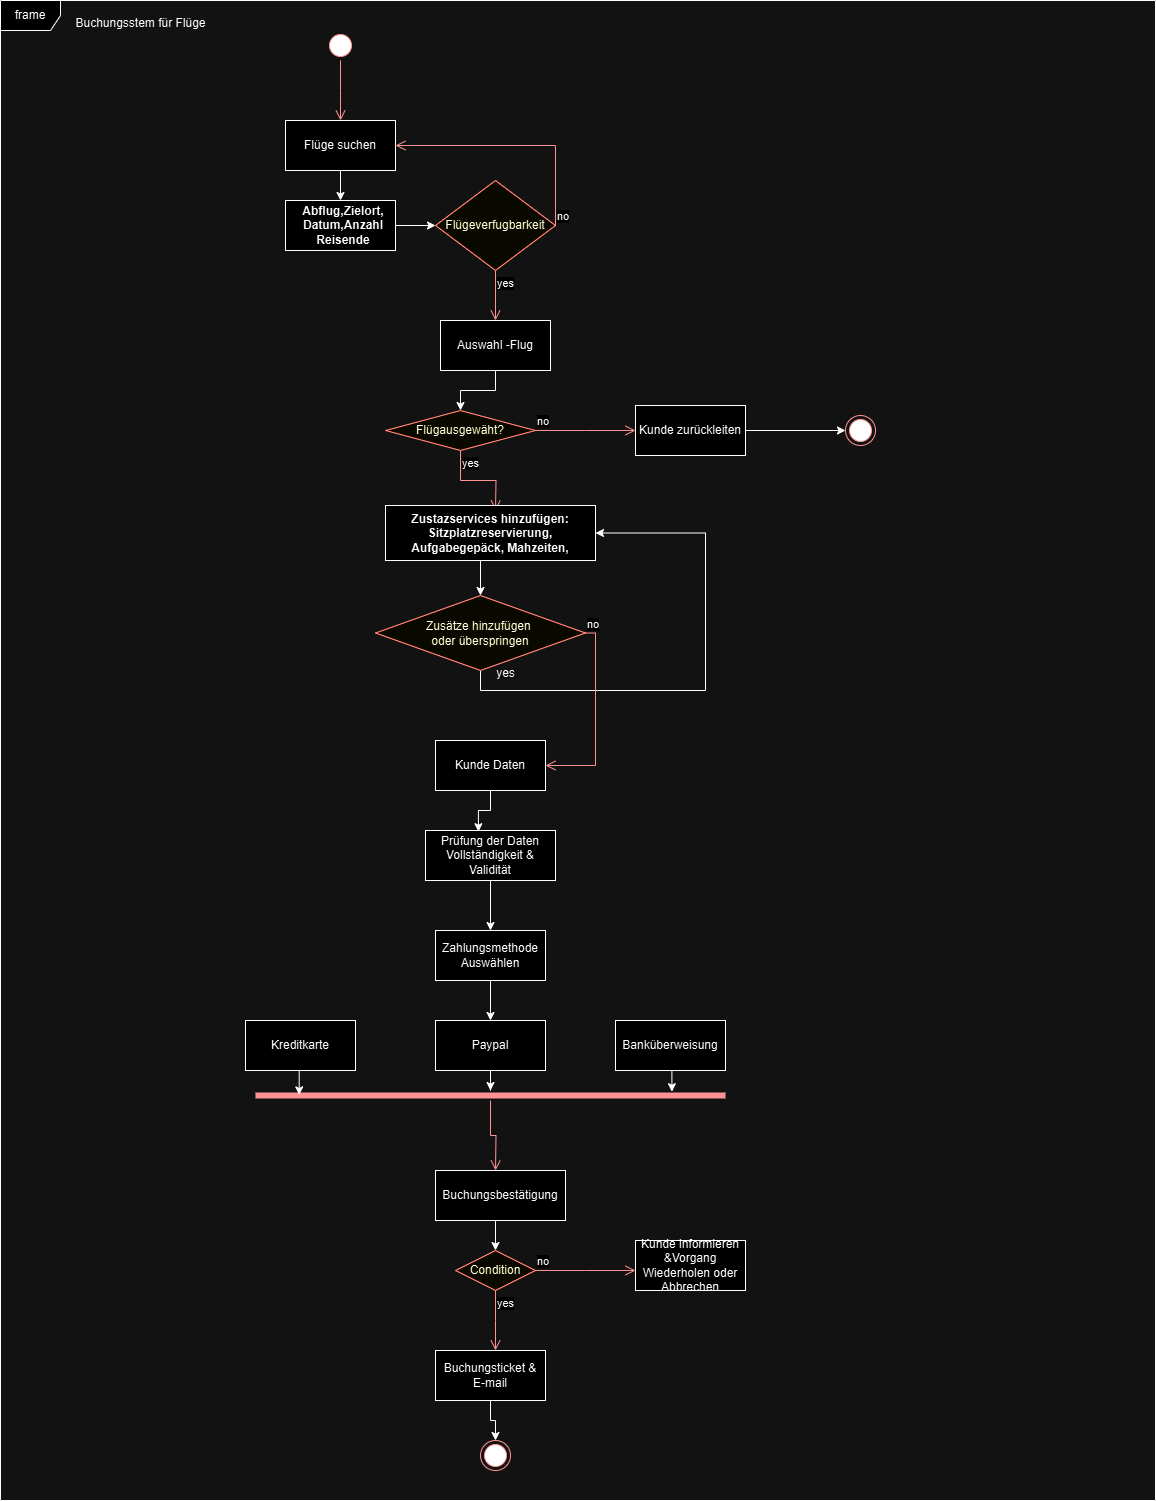

The diagram above was exported from draw.io. Its source (the exported page's mxGraphModel, read from the mxfile embedded in the PNG):
<mxGraphModel dx="1282" dy="531" grid="1" gridSize="10" guides="1" tooltips="1" connect="1" arrows="1" fold="1" page="1" pageScale="1" pageWidth="827" pageHeight="1169" math="0" shadow="0">
  <root>
    <mxCell id="0" />
    <mxCell id="1" parent="0" />
    <mxCell id="F5upNQ_8k2dpbJsfStb7-3" value="frame" style="shape=umlFrame;whiteSpace=wrap;html=1;pointerEvents=0;" parent="1" vertex="1">
      <mxGeometry x="25" y="30" width="1155" height="1500" as="geometry" />
    </mxCell>
    <mxCell id="F5upNQ_8k2dpbJsfStb7-6" style="edgeStyle=orthogonalEdgeStyle;rounded=0;orthogonalLoop=1;jettySize=auto;html=1;exitX=0.5;exitY=1;exitDx=0;exitDy=0;" parent="1" edge="1">
      <mxGeometry relative="1" as="geometry">
        <mxPoint x="755" y="170" as="sourcePoint" />
        <mxPoint x="755" y="170" as="targetPoint" />
      </mxGeometry>
    </mxCell>
    <mxCell id="u0jsqt8AlLEeOmJ4cPfo-5" value="" style="ellipse;html=1;shape=startState;fillColor=#000000;strokeColor=#ff0000;" parent="1" vertex="1">
      <mxGeometry x="350" y="60" width="30" height="30" as="geometry" />
    </mxCell>
    <mxCell id="u0jsqt8AlLEeOmJ4cPfo-6" value="" style="edgeStyle=orthogonalEdgeStyle;html=1;verticalAlign=bottom;endArrow=open;endSize=8;strokeColor=#ff0000;rounded=0;" parent="1" source="u0jsqt8AlLEeOmJ4cPfo-5" edge="1">
      <mxGeometry relative="1" as="geometry">
        <mxPoint x="365" y="150" as="targetPoint" />
      </mxGeometry>
    </mxCell>
    <mxCell id="u0jsqt8AlLEeOmJ4cPfo-24" value="" style="edgeStyle=orthogonalEdgeStyle;rounded=0;orthogonalLoop=1;jettySize=auto;html=1;" parent="1" source="u0jsqt8AlLEeOmJ4cPfo-21" target="u0jsqt8AlLEeOmJ4cPfo-23" edge="1">
      <mxGeometry relative="1" as="geometry" />
    </mxCell>
    <mxCell id="u0jsqt8AlLEeOmJ4cPfo-21" value="Flüge suchen" style="html=1;whiteSpace=wrap;" parent="1" vertex="1">
      <mxGeometry x="310" y="150" width="110" height="50" as="geometry" />
    </mxCell>
    <mxCell id="u0jsqt8AlLEeOmJ4cPfo-22" value="&amp;nbsp; &amp;nbsp; &amp;nbsp; &amp;nbsp; &amp;nbsp; Buchungsstem für Flüge&amp;nbsp;" style="text;html=1;align=center;verticalAlign=middle;resizable=0;points=[];autosize=1;strokeColor=none;fillColor=none;" parent="1" vertex="1">
      <mxGeometry x="55" y="38" width="190" height="30" as="geometry" />
    </mxCell>
    <mxCell id="u0jsqt8AlLEeOmJ4cPfo-29" style="edgeStyle=orthogonalEdgeStyle;rounded=0;orthogonalLoop=1;jettySize=auto;html=1;exitX=1;exitY=0.5;exitDx=0;exitDy=0;entryX=0;entryY=0.5;entryDx=0;entryDy=0;" parent="1" source="u0jsqt8AlLEeOmJ4cPfo-23" target="u0jsqt8AlLEeOmJ4cPfo-26" edge="1">
      <mxGeometry relative="1" as="geometry" />
    </mxCell>
    <mxCell id="u0jsqt8AlLEeOmJ4cPfo-23" value="" style="html=1;whiteSpace=wrap;" parent="1" vertex="1">
      <mxGeometry x="310" y="230" width="110" height="50" as="geometry" />
    </mxCell>
    <mxCell id="u0jsqt8AlLEeOmJ4cPfo-25" value="&lt;b&gt;Abflug,Zielort, Datum,Anzahl Reisende&lt;/b&gt;" style="text;strokeColor=none;align=center;fillColor=none;html=1;verticalAlign=middle;whiteSpace=wrap;rounded=0;" parent="1" vertex="1">
      <mxGeometry x="338" y="240" width="60" height="30" as="geometry" />
    </mxCell>
    <mxCell id="u0jsqt8AlLEeOmJ4cPfo-26" value="Flügeverfugbarkeit" style="rhombus;whiteSpace=wrap;html=1;fontColor=#000000;fillColor=#ffffc0;strokeColor=#ff0000;" parent="1" vertex="1">
      <mxGeometry x="460" y="210" width="120" height="90" as="geometry" />
    </mxCell>
    <mxCell id="u0jsqt8AlLEeOmJ4cPfo-27" value="no" style="edgeStyle=orthogonalEdgeStyle;html=1;align=left;verticalAlign=bottom;endArrow=open;endSize=8;strokeColor=#ff0000;rounded=0;entryX=1;entryY=0.5;entryDx=0;entryDy=0;" parent="1" target="u0jsqt8AlLEeOmJ4cPfo-21" edge="1">
      <mxGeometry x="-1" relative="1" as="geometry">
        <mxPoint x="540" y="180" as="targetPoint" />
        <mxPoint x="580" y="255" as="sourcePoint" />
        <Array as="points">
          <mxPoint x="580" y="175" />
        </Array>
      </mxGeometry>
    </mxCell>
    <mxCell id="u0jsqt8AlLEeOmJ4cPfo-28" value="yes" style="edgeStyle=orthogonalEdgeStyle;html=1;align=left;verticalAlign=top;endArrow=open;endSize=8;strokeColor=#ff0000;rounded=0;entryX=0.5;entryY=0;entryDx=0;entryDy=0;" parent="1" source="u0jsqt8AlLEeOmJ4cPfo-26" target="u0jsqt8AlLEeOmJ4cPfo-30" edge="1">
      <mxGeometry x="-1" relative="1" as="geometry">
        <mxPoint x="501" y="340" as="targetPoint" />
        <Array as="points" />
      </mxGeometry>
    </mxCell>
    <mxCell id="u0jsqt8AlLEeOmJ4cPfo-34" style="edgeStyle=orthogonalEdgeStyle;rounded=0;orthogonalLoop=1;jettySize=auto;html=1;exitX=0.5;exitY=1;exitDx=0;exitDy=0;entryX=0.5;entryY=0;entryDx=0;entryDy=0;" parent="1" source="u0jsqt8AlLEeOmJ4cPfo-30" target="u0jsqt8AlLEeOmJ4cPfo-31" edge="1">
      <mxGeometry relative="1" as="geometry" />
    </mxCell>
    <mxCell id="u0jsqt8AlLEeOmJ4cPfo-30" value="Auswahl -Flug" style="html=1;whiteSpace=wrap;" parent="1" vertex="1">
      <mxGeometry x="465" y="350" width="110" height="50" as="geometry" />
    </mxCell>
    <mxCell id="u0jsqt8AlLEeOmJ4cPfo-31" value="Flügausgewäht?" style="rhombus;whiteSpace=wrap;html=1;fontColor=#000000;fillColor=#ffffc0;strokeColor=#ff0000;" parent="1" vertex="1">
      <mxGeometry x="410" y="440" width="150" height="40" as="geometry" />
    </mxCell>
    <mxCell id="u0jsqt8AlLEeOmJ4cPfo-32" value="no" style="edgeStyle=orthogonalEdgeStyle;html=1;align=left;verticalAlign=bottom;endArrow=open;endSize=8;strokeColor=#ff0000;rounded=0;" parent="1" source="u0jsqt8AlLEeOmJ4cPfo-31" edge="1">
      <mxGeometry x="-1" relative="1" as="geometry">
        <mxPoint x="660" y="460" as="targetPoint" />
      </mxGeometry>
    </mxCell>
    <mxCell id="u0jsqt8AlLEeOmJ4cPfo-33" value="yes" style="edgeStyle=orthogonalEdgeStyle;html=1;align=left;verticalAlign=top;endArrow=open;endSize=8;strokeColor=#ff0000;rounded=0;" parent="1" source="u0jsqt8AlLEeOmJ4cPfo-31" edge="1">
      <mxGeometry x="-1" relative="1" as="geometry">
        <mxPoint x="520" y="540" as="targetPoint" />
      </mxGeometry>
    </mxCell>
    <mxCell id="u0jsqt8AlLEeOmJ4cPfo-39" style="edgeStyle=orthogonalEdgeStyle;rounded=0;orthogonalLoop=1;jettySize=auto;html=1;exitX=0.5;exitY=1;exitDx=0;exitDy=0;entryX=0.5;entryY=0;entryDx=0;entryDy=0;" parent="1" source="u0jsqt8AlLEeOmJ4cPfo-35" target="u0jsqt8AlLEeOmJ4cPfo-36" edge="1">
      <mxGeometry relative="1" as="geometry" />
    </mxCell>
    <mxCell id="u0jsqt8AlLEeOmJ4cPfo-35" value="&lt;b&gt;Zustazservices hinzufügen:&lt;/b&gt;&lt;div&gt;&lt;b&gt;Sitzplatzreservierung, Aufgabegepäck, Mahzeiten,&lt;/b&gt;&lt;/div&gt;" style="html=1;whiteSpace=wrap;" parent="1" vertex="1">
      <mxGeometry x="410" y="535" width="210" height="55" as="geometry" />
    </mxCell>
    <mxCell id="u0jsqt8AlLEeOmJ4cPfo-42" style="edgeStyle=orthogonalEdgeStyle;rounded=0;orthogonalLoop=1;jettySize=auto;html=1;exitX=0.5;exitY=1;exitDx=0;exitDy=0;entryX=1;entryY=0.5;entryDx=0;entryDy=0;" parent="1" source="u0jsqt8AlLEeOmJ4cPfo-36" target="u0jsqt8AlLEeOmJ4cPfo-35" edge="1">
      <mxGeometry relative="1" as="geometry">
        <Array as="points">
          <mxPoint x="505" y="720" />
          <mxPoint x="730" y="720" />
          <mxPoint x="730" y="563" />
        </Array>
      </mxGeometry>
    </mxCell>
    <mxCell id="u0jsqt8AlLEeOmJ4cPfo-36" value="Zusätze hinzufügen&amp;nbsp;&lt;div&gt;oder überspringen&lt;/div&gt;" style="rhombus;whiteSpace=wrap;html=1;fontColor=#000000;fillColor=#ffffc0;strokeColor=#ff0000;" parent="1" vertex="1">
      <mxGeometry x="400" y="625" width="210" height="75" as="geometry" />
    </mxCell>
    <mxCell id="u0jsqt8AlLEeOmJ4cPfo-37" value="no" style="edgeStyle=orthogonalEdgeStyle;html=1;align=left;verticalAlign=bottom;endArrow=open;endSize=8;strokeColor=#ff0000;rounded=0;entryX=1;entryY=0.5;entryDx=0;entryDy=0;exitX=1;exitY=0.5;exitDx=0;exitDy=0;" parent="1" source="u0jsqt8AlLEeOmJ4cPfo-36" target="u0jsqt8AlLEeOmJ4cPfo-43" edge="1">
      <mxGeometry x="-1" relative="1" as="geometry">
        <mxPoint x="660" y="650" as="targetPoint" />
      </mxGeometry>
    </mxCell>
    <mxCell id="u0jsqt8AlLEeOmJ4cPfo-43" value="Kunde Daten" style="html=1;whiteSpace=wrap;" parent="1" vertex="1">
      <mxGeometry x="460" y="770" width="110" height="50" as="geometry" />
    </mxCell>
    <mxCell id="u0jsqt8AlLEeOmJ4cPfo-44" value="yes" style="text;html=1;align=center;verticalAlign=middle;resizable=0;points=[];autosize=1;strokeColor=none;fillColor=none;" parent="1" vertex="1">
      <mxGeometry x="510" y="688" width="40" height="30" as="geometry" />
    </mxCell>
    <mxCell id="u0jsqt8AlLEeOmJ4cPfo-49" style="edgeStyle=orthogonalEdgeStyle;rounded=0;orthogonalLoop=1;jettySize=auto;html=1;exitX=0.5;exitY=1;exitDx=0;exitDy=0;entryX=0.5;entryY=0;entryDx=0;entryDy=0;" parent="1" source="u0jsqt8AlLEeOmJ4cPfo-45" target="u0jsqt8AlLEeOmJ4cPfo-48" edge="1">
      <mxGeometry relative="1" as="geometry" />
    </mxCell>
    <mxCell id="u0jsqt8AlLEeOmJ4cPfo-45" value="Prüfung der Daten&lt;div&gt;Vollständigkeit &amp;amp; Validität&lt;/div&gt;" style="html=1;whiteSpace=wrap;" parent="1" vertex="1">
      <mxGeometry x="450" y="860" width="130" height="50" as="geometry" />
    </mxCell>
    <mxCell id="u0jsqt8AlLEeOmJ4cPfo-46" style="edgeStyle=orthogonalEdgeStyle;rounded=0;orthogonalLoop=1;jettySize=auto;html=1;exitX=0.5;exitY=1;exitDx=0;exitDy=0;entryX=0.407;entryY=0.024;entryDx=0;entryDy=0;entryPerimeter=0;" parent="1" source="u0jsqt8AlLEeOmJ4cPfo-43" target="u0jsqt8AlLEeOmJ4cPfo-45" edge="1">
      <mxGeometry relative="1" as="geometry" />
    </mxCell>
    <mxCell id="u0jsqt8AlLEeOmJ4cPfo-55" style="edgeStyle=orthogonalEdgeStyle;rounded=0;orthogonalLoop=1;jettySize=auto;html=1;exitX=0.5;exitY=1;exitDx=0;exitDy=0;entryX=0.5;entryY=0;entryDx=0;entryDy=0;" parent="1" source="u0jsqt8AlLEeOmJ4cPfo-48" target="u0jsqt8AlLEeOmJ4cPfo-53" edge="1">
      <mxGeometry relative="1" as="geometry" />
    </mxCell>
    <mxCell id="u0jsqt8AlLEeOmJ4cPfo-48" value="Zahlungsmethode Auswählen" style="html=1;whiteSpace=wrap;" parent="1" vertex="1">
      <mxGeometry x="460" y="960" width="110" height="50" as="geometry" />
    </mxCell>
    <mxCell id="u0jsqt8AlLEeOmJ4cPfo-50" value="Kreditkarte" style="html=1;whiteSpace=wrap;" parent="1" vertex="1">
      <mxGeometry x="270" y="1050" width="110" height="50" as="geometry" />
    </mxCell>
    <mxCell id="u0jsqt8AlLEeOmJ4cPfo-58" style="edgeStyle=orthogonalEdgeStyle;rounded=0;orthogonalLoop=1;jettySize=auto;html=1;exitX=0.5;exitY=1;exitDx=0;exitDy=0;" parent="1" source="u0jsqt8AlLEeOmJ4cPfo-53" target="u0jsqt8AlLEeOmJ4cPfo-56" edge="1">
      <mxGeometry relative="1" as="geometry" />
    </mxCell>
    <mxCell id="u0jsqt8AlLEeOmJ4cPfo-53" value="Paypal" style="html=1;whiteSpace=wrap;" parent="1" vertex="1">
      <mxGeometry x="460" y="1050" width="110" height="50" as="geometry" />
    </mxCell>
    <mxCell id="u0jsqt8AlLEeOmJ4cPfo-54" value="Banküberweisung" style="html=1;whiteSpace=wrap;" parent="1" vertex="1">
      <mxGeometry x="640" y="1050" width="110" height="50" as="geometry" />
    </mxCell>
    <mxCell id="u0jsqt8AlLEeOmJ4cPfo-56" value="" style="shape=line;html=1;strokeWidth=6;strokeColor=#ff0000;" parent="1" vertex="1">
      <mxGeometry x="280" y="1120" width="470" height="10" as="geometry" />
    </mxCell>
    <mxCell id="u0jsqt8AlLEeOmJ4cPfo-57" value="" style="edgeStyle=orthogonalEdgeStyle;html=1;verticalAlign=bottom;endArrow=open;endSize=8;strokeColor=#ff0000;rounded=0;" parent="1" source="u0jsqt8AlLEeOmJ4cPfo-56" edge="1">
      <mxGeometry relative="1" as="geometry">
        <mxPoint x="520" y="1200" as="targetPoint" />
      </mxGeometry>
    </mxCell>
    <mxCell id="u0jsqt8AlLEeOmJ4cPfo-60" style="edgeStyle=orthogonalEdgeStyle;rounded=0;orthogonalLoop=1;jettySize=auto;html=1;exitX=0.5;exitY=1;exitDx=0;exitDy=0;entryX=0.093;entryY=0.44;entryDx=0;entryDy=0;entryPerimeter=0;" parent="1" source="u0jsqt8AlLEeOmJ4cPfo-50" target="u0jsqt8AlLEeOmJ4cPfo-56" edge="1">
      <mxGeometry relative="1" as="geometry" />
    </mxCell>
    <mxCell id="u0jsqt8AlLEeOmJ4cPfo-61" style="edgeStyle=orthogonalEdgeStyle;rounded=0;orthogonalLoop=1;jettySize=auto;html=1;exitX=0.5;exitY=1;exitDx=0;exitDy=0;entryX=0.886;entryY=0.12;entryDx=0;entryDy=0;entryPerimeter=0;" parent="1" source="u0jsqt8AlLEeOmJ4cPfo-54" target="u0jsqt8AlLEeOmJ4cPfo-56" edge="1">
      <mxGeometry relative="1" as="geometry" />
    </mxCell>
    <mxCell id="u0jsqt8AlLEeOmJ4cPfo-69" style="edgeStyle=orthogonalEdgeStyle;rounded=0;orthogonalLoop=1;jettySize=auto;html=1;exitX=0.5;exitY=1;exitDx=0;exitDy=0;entryX=0.5;entryY=0;entryDx=0;entryDy=0;" parent="1" source="u0jsqt8AlLEeOmJ4cPfo-62" target="u0jsqt8AlLEeOmJ4cPfo-66" edge="1">
      <mxGeometry relative="1" as="geometry" />
    </mxCell>
    <mxCell id="u0jsqt8AlLEeOmJ4cPfo-62" value="Buchungsbestätigung" style="html=1;whiteSpace=wrap;" parent="1" vertex="1">
      <mxGeometry x="460" y="1200" width="130" height="50" as="geometry" />
    </mxCell>
    <mxCell id="u0jsqt8AlLEeOmJ4cPfo-66" value="Condition" style="rhombus;whiteSpace=wrap;html=1;fontColor=#000000;fillColor=#ffffc0;strokeColor=#ff0000;" parent="1" vertex="1">
      <mxGeometry x="480" y="1280" width="80" height="40" as="geometry" />
    </mxCell>
    <mxCell id="u0jsqt8AlLEeOmJ4cPfo-67" value="no" style="edgeStyle=orthogonalEdgeStyle;html=1;align=left;verticalAlign=bottom;endArrow=open;endSize=8;strokeColor=#ff0000;rounded=0;" parent="1" source="u0jsqt8AlLEeOmJ4cPfo-66" edge="1">
      <mxGeometry x="-1" relative="1" as="geometry">
        <mxPoint x="660" y="1300" as="targetPoint" />
      </mxGeometry>
    </mxCell>
    <mxCell id="u0jsqt8AlLEeOmJ4cPfo-68" value="yes" style="edgeStyle=orthogonalEdgeStyle;html=1;align=left;verticalAlign=top;endArrow=open;endSize=8;strokeColor=#ff0000;rounded=0;" parent="1" source="u0jsqt8AlLEeOmJ4cPfo-66" edge="1">
      <mxGeometry x="-1" relative="1" as="geometry">
        <mxPoint x="520" y="1380" as="targetPoint" />
      </mxGeometry>
    </mxCell>
    <mxCell id="u0jsqt8AlLEeOmJ4cPfo-74" style="edgeStyle=orthogonalEdgeStyle;rounded=0;orthogonalLoop=1;jettySize=auto;html=1;exitX=0.5;exitY=1;exitDx=0;exitDy=0;" parent="1" source="u0jsqt8AlLEeOmJ4cPfo-70" target="u0jsqt8AlLEeOmJ4cPfo-73" edge="1">
      <mxGeometry relative="1" as="geometry" />
    </mxCell>
    <mxCell id="u0jsqt8AlLEeOmJ4cPfo-70" value="Buchungsticket &amp;amp; E-mail" style="html=1;whiteSpace=wrap;" parent="1" vertex="1">
      <mxGeometry x="460" y="1380" width="110" height="50" as="geometry" />
    </mxCell>
    <mxCell id="u0jsqt8AlLEeOmJ4cPfo-71" value="Kunde informieren &amp;amp;Vorgang Wiederholen oder Abbrechen" style="html=1;whiteSpace=wrap;" parent="1" vertex="1">
      <mxGeometry x="660" y="1270" width="110" height="50" as="geometry" />
    </mxCell>
    <mxCell id="u0jsqt8AlLEeOmJ4cPfo-73" value="" style="ellipse;html=1;shape=endState;fillColor=#000000;strokeColor=#ff0000;" parent="1" vertex="1">
      <mxGeometry x="505" y="1470" width="30" height="30" as="geometry" />
    </mxCell>
    <mxCell id="u0jsqt8AlLEeOmJ4cPfo-78" style="edgeStyle=orthogonalEdgeStyle;rounded=0;orthogonalLoop=1;jettySize=auto;html=1;exitX=1;exitY=0.5;exitDx=0;exitDy=0;entryX=0;entryY=0.5;entryDx=0;entryDy=0;" parent="1" source="u0jsqt8AlLEeOmJ4cPfo-75" target="u0jsqt8AlLEeOmJ4cPfo-77" edge="1">
      <mxGeometry relative="1" as="geometry" />
    </mxCell>
    <mxCell id="u0jsqt8AlLEeOmJ4cPfo-75" value="Kunde zurückleiten" style="html=1;whiteSpace=wrap;" parent="1" vertex="1">
      <mxGeometry x="660" y="435" width="110" height="50" as="geometry" />
    </mxCell>
    <mxCell id="u0jsqt8AlLEeOmJ4cPfo-77" value="" style="ellipse;html=1;shape=endState;fillColor=#000000;strokeColor=#ff0000;" parent="1" vertex="1">
      <mxGeometry x="870" y="445" width="30" height="30" as="geometry" />
    </mxCell>
  </root>
</mxGraphModel>